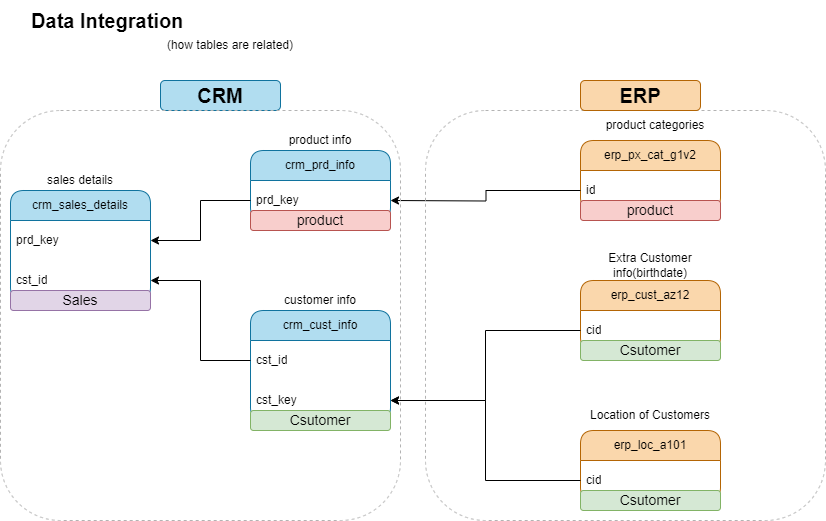

The diagram above was exported from draw.io. Its source (the exported page's mxGraphModel, read from the mxfile embedded in the PNG):
<mxGraphModel dx="1036" dy="614" grid="1" gridSize="10" guides="1" tooltips="1" connect="1" arrows="1" fold="1" page="1" pageScale="1" pageWidth="850" pageHeight="1100" math="0" shadow="0">
  <root>
    <mxCell id="0" />
    <mxCell id="1" parent="0" />
    <mxCell id="CbGTtOwukbh54GmAgvGX-1" value="Data Integration&amp;nbsp;" style="rounded=0;whiteSpace=wrap;html=1;fontStyle=1;fontSize=20;fillColor=none;strokeColor=none;" vertex="1" parent="1">
      <mxGeometry x="30" width="160" height="40" as="geometry" />
    </mxCell>
    <mxCell id="CbGTtOwukbh54GmAgvGX-2" value="(how tables are related)" style="rounded=0;whiteSpace=wrap;html=1;fillColor=none;strokeColor=none;" vertex="1" parent="1">
      <mxGeometry x="160" y="30" width="140" height="30" as="geometry" />
    </mxCell>
    <mxCell id="CbGTtOwukbh54GmAgvGX-3" value="crm_cust_info" style="swimlane;fontStyle=0;childLayout=stackLayout;horizontal=1;startSize=30;horizontalStack=0;resizeParent=1;resizeParentMax=0;resizeLast=0;collapsible=1;marginBottom=0;whiteSpace=wrap;html=1;rounded=1;fillColor=#b1ddf0;strokeColor=#10739e;" vertex="1" parent="1">
      <mxGeometry x="250" y="310" width="140" height="110" as="geometry" />
    </mxCell>
    <mxCell id="CbGTtOwukbh54GmAgvGX-4" value="cst_id" style="text;strokeColor=none;fillColor=none;align=left;verticalAlign=middle;spacingLeft=4;spacingRight=4;overflow=hidden;points=[[0,0.5],[1,0.5]];portConstraint=eastwest;rotatable=0;whiteSpace=wrap;html=1;" vertex="1" parent="CbGTtOwukbh54GmAgvGX-3">
      <mxGeometry y="30" width="140" height="40" as="geometry" />
    </mxCell>
    <mxCell id="CbGTtOwukbh54GmAgvGX-18" value="cst_key" style="text;strokeColor=none;fillColor=none;align=left;verticalAlign=middle;spacingLeft=4;spacingRight=4;overflow=hidden;points=[[0,0.5],[1,0.5]];portConstraint=eastwest;rotatable=0;whiteSpace=wrap;html=1;" vertex="1" parent="CbGTtOwukbh54GmAgvGX-3">
      <mxGeometry y="70" width="140" height="40" as="geometry" />
    </mxCell>
    <mxCell id="CbGTtOwukbh54GmAgvGX-7" value="customer info" style="text;html=1;align=center;verticalAlign=middle;whiteSpace=wrap;rounded=0;" vertex="1" parent="1">
      <mxGeometry x="280" y="290" width="80" height="20" as="geometry" />
    </mxCell>
    <mxCell id="CbGTtOwukbh54GmAgvGX-9" value="crm_prd_info" style="swimlane;fontStyle=0;childLayout=stackLayout;horizontal=1;startSize=30;horizontalStack=0;resizeParent=1;resizeParentMax=0;resizeLast=0;collapsible=1;marginBottom=0;whiteSpace=wrap;html=1;rounded=1;fillColor=#b1ddf0;strokeColor=#10739e;" vertex="1" parent="1">
      <mxGeometry x="250" y="150" width="140" height="70" as="geometry" />
    </mxCell>
    <mxCell id="CbGTtOwukbh54GmAgvGX-10" value="prd_key" style="text;strokeColor=none;fillColor=none;align=left;verticalAlign=middle;spacingLeft=4;spacingRight=4;overflow=hidden;points=[[0,0.5],[1,0.5]];portConstraint=eastwest;rotatable=0;whiteSpace=wrap;html=1;" vertex="1" parent="CbGTtOwukbh54GmAgvGX-9">
      <mxGeometry y="30" width="140" height="40" as="geometry" />
    </mxCell>
    <mxCell id="CbGTtOwukbh54GmAgvGX-11" value="product info" style="text;html=1;align=center;verticalAlign=middle;whiteSpace=wrap;rounded=0;" vertex="1" parent="1">
      <mxGeometry x="270" y="130" width="100" height="20" as="geometry" />
    </mxCell>
    <mxCell id="CbGTtOwukbh54GmAgvGX-12" value="crm_sales_details" style="swimlane;fontStyle=0;childLayout=stackLayout;horizontal=1;startSize=30;horizontalStack=0;resizeParent=1;resizeParentMax=0;resizeLast=0;collapsible=1;marginBottom=0;whiteSpace=wrap;html=1;rounded=1;fillColor=#b1ddf0;strokeColor=#10739e;" vertex="1" parent="1">
      <mxGeometry x="10" y="190" width="140" height="110" as="geometry" />
    </mxCell>
    <mxCell id="CbGTtOwukbh54GmAgvGX-13" value="prd_key" style="text;strokeColor=none;fillColor=none;align=left;verticalAlign=middle;spacingLeft=4;spacingRight=4;overflow=hidden;points=[[0,0.5],[1,0.5]];portConstraint=eastwest;rotatable=0;whiteSpace=wrap;html=1;" vertex="1" parent="CbGTtOwukbh54GmAgvGX-12">
      <mxGeometry y="30" width="140" height="40" as="geometry" />
    </mxCell>
    <mxCell id="CbGTtOwukbh54GmAgvGX-15" value="c&lt;span style=&quot;background-color: transparent; color: light-dark(rgb(0, 0, 0), rgb(255, 255, 255));&quot;&gt;st_id&lt;/span&gt;" style="text;strokeColor=none;fillColor=none;align=left;verticalAlign=middle;spacingLeft=4;spacingRight=4;overflow=hidden;points=[[0,0.5],[1,0.5]];portConstraint=eastwest;rotatable=0;whiteSpace=wrap;html=1;" vertex="1" parent="CbGTtOwukbh54GmAgvGX-12">
      <mxGeometry y="70" width="140" height="40" as="geometry" />
    </mxCell>
    <mxCell id="CbGTtOwukbh54GmAgvGX-14" value="sales details" style="text;html=1;align=center;verticalAlign=middle;whiteSpace=wrap;rounded=0;" vertex="1" parent="1">
      <mxGeometry x="30" y="170" width="100" height="20" as="geometry" />
    </mxCell>
    <mxCell id="CbGTtOwukbh54GmAgvGX-19" value="erp_cust_az12" style="swimlane;fontStyle=0;childLayout=stackLayout;horizontal=1;startSize=30;horizontalStack=0;resizeParent=1;resizeParentMax=0;resizeLast=0;collapsible=1;marginBottom=0;whiteSpace=wrap;html=1;rounded=1;fillColor=#fad7ac;strokeColor=#b46504;" vertex="1" parent="1">
      <mxGeometry x="580" y="280" width="140" height="70" as="geometry" />
    </mxCell>
    <mxCell id="CbGTtOwukbh54GmAgvGX-20" value="cid" style="text;strokeColor=none;fillColor=none;align=left;verticalAlign=middle;spacingLeft=4;spacingRight=4;overflow=hidden;points=[[0,0.5],[1,0.5]];portConstraint=eastwest;rotatable=0;whiteSpace=wrap;html=1;" vertex="1" parent="CbGTtOwukbh54GmAgvGX-19">
      <mxGeometry y="30" width="140" height="40" as="geometry" />
    </mxCell>
    <mxCell id="CbGTtOwukbh54GmAgvGX-21" style="edgeStyle=orthogonalEdgeStyle;rounded=0;orthogonalLoop=1;jettySize=auto;html=1;" edge="1" parent="1" source="CbGTtOwukbh54GmAgvGX-20" target="CbGTtOwukbh54GmAgvGX-18">
      <mxGeometry relative="1" as="geometry" />
    </mxCell>
    <mxCell id="CbGTtOwukbh54GmAgvGX-24" value="Extra Customer info(birthdate)" style="text;html=1;align=center;verticalAlign=middle;whiteSpace=wrap;rounded=0;" vertex="1" parent="1">
      <mxGeometry x="590" y="250" width="120" height="30" as="geometry" />
    </mxCell>
    <mxCell id="CbGTtOwukbh54GmAgvGX-25" value="erp_loc_a101" style="swimlane;fontStyle=0;childLayout=stackLayout;horizontal=1;startSize=30;horizontalStack=0;resizeParent=1;resizeParentMax=0;resizeLast=0;collapsible=1;marginBottom=0;whiteSpace=wrap;html=1;rounded=1;fillColor=#fad7ac;strokeColor=#b46504;" vertex="1" parent="1">
      <mxGeometry x="580" y="430" width="140" height="70" as="geometry" />
    </mxCell>
    <mxCell id="CbGTtOwukbh54GmAgvGX-26" value="cid" style="text;strokeColor=none;fillColor=none;align=left;verticalAlign=middle;spacingLeft=4;spacingRight=4;overflow=hidden;points=[[0,0.5],[1,0.5]];portConstraint=eastwest;rotatable=0;whiteSpace=wrap;html=1;" vertex="1" parent="CbGTtOwukbh54GmAgvGX-25">
      <mxGeometry y="30" width="140" height="40" as="geometry" />
    </mxCell>
    <mxCell id="CbGTtOwukbh54GmAgvGX-27" value="Location of Customers" style="text;html=1;align=center;verticalAlign=middle;whiteSpace=wrap;rounded=0;" vertex="1" parent="1">
      <mxGeometry x="585" y="400" width="130" height="30" as="geometry" />
    </mxCell>
    <mxCell id="CbGTtOwukbh54GmAgvGX-28" style="edgeStyle=orthogonalEdgeStyle;rounded=0;orthogonalLoop=1;jettySize=auto;html=1;" edge="1" parent="1" source="CbGTtOwukbh54GmAgvGX-26" target="CbGTtOwukbh54GmAgvGX-18">
      <mxGeometry relative="1" as="geometry" />
    </mxCell>
    <mxCell id="CbGTtOwukbh54GmAgvGX-31" value="product categories" style="text;html=1;align=center;verticalAlign=middle;whiteSpace=wrap;rounded=0;" vertex="1" parent="1">
      <mxGeometry x="595" y="110" width="120" height="30" as="geometry" />
    </mxCell>
    <mxCell id="CbGTtOwukbh54GmAgvGX-39" value="&lt;font style=&quot;font-size: 20px;&quot;&gt;&lt;b&gt;CRM&lt;/b&gt;&lt;/font&gt;" style="rounded=1;whiteSpace=wrap;html=1;fillColor=#b1ddf0;strokeColor=#10739e;" vertex="1" parent="1">
      <mxGeometry x="160" y="80" width="120" height="30" as="geometry" />
    </mxCell>
    <mxCell id="CbGTtOwukbh54GmAgvGX-42" value="erp_px_cat_g1v2" style="swimlane;fontStyle=0;childLayout=stackLayout;horizontal=1;startSize=30;horizontalStack=0;resizeParent=1;resizeParentMax=0;resizeLast=0;collapsible=1;marginBottom=0;whiteSpace=wrap;html=1;rounded=1;fillColor=#fad7ac;strokeColor=#b46504;" vertex="1" parent="1">
      <mxGeometry x="580" y="140" width="140" height="70" as="geometry" />
    </mxCell>
    <mxCell id="CbGTtOwukbh54GmAgvGX-45" value="id" style="text;strokeColor=none;fillColor=none;align=left;verticalAlign=middle;spacingLeft=4;spacingRight=4;overflow=hidden;points=[[0,0.5],[1,0.5]];portConstraint=eastwest;rotatable=0;whiteSpace=wrap;html=1;" vertex="1" parent="CbGTtOwukbh54GmAgvGX-42">
      <mxGeometry y="30" width="140" height="40" as="geometry" />
    </mxCell>
    <mxCell id="CbGTtOwukbh54GmAgvGX-46" style="edgeStyle=orthogonalEdgeStyle;rounded=0;orthogonalLoop=1;jettySize=auto;html=1;" edge="1" parent="1" source="CbGTtOwukbh54GmAgvGX-45">
      <mxGeometry relative="1" as="geometry">
        <mxPoint x="390" y="200" as="targetPoint" />
      </mxGeometry>
    </mxCell>
    <mxCell id="CbGTtOwukbh54GmAgvGX-47" value="" style="rounded=1;whiteSpace=wrap;html=1;fillColor=none;dashed=1;strokeColor=#B3B3B3;" vertex="1" parent="1">
      <mxGeometry x="425" y="110" width="400" height="410" as="geometry" />
    </mxCell>
    <mxCell id="CbGTtOwukbh54GmAgvGX-48" value="&lt;font style=&quot;font-size: 20px;&quot;&gt;&lt;b&gt;ERP&lt;/b&gt;&lt;/font&gt;" style="rounded=1;whiteSpace=wrap;html=1;fillColor=#fad7ac;strokeColor=#b46504;" vertex="1" parent="1">
      <mxGeometry x="580" y="80" width="120" height="30" as="geometry" />
    </mxCell>
    <mxCell id="AvYfht4cOIm3ethFXEvO-1" style="edgeStyle=orthogonalEdgeStyle;rounded=0;orthogonalLoop=1;jettySize=auto;html=1;entryX=1;entryY=0.5;entryDx=0;entryDy=0;" edge="1" parent="1" source="CbGTtOwukbh54GmAgvGX-10" target="CbGTtOwukbh54GmAgvGX-13">
      <mxGeometry relative="1" as="geometry" />
    </mxCell>
    <mxCell id="AvYfht4cOIm3ethFXEvO-3" style="edgeStyle=orthogonalEdgeStyle;rounded=0;orthogonalLoop=1;jettySize=auto;html=1;entryX=1;entryY=0.5;entryDx=0;entryDy=0;" edge="1" parent="1" source="CbGTtOwukbh54GmAgvGX-4" target="CbGTtOwukbh54GmAgvGX-15">
      <mxGeometry relative="1" as="geometry" />
    </mxCell>
    <mxCell id="AvYfht4cOIm3ethFXEvO-4" value="" style="rounded=1;whiteSpace=wrap;html=1;fillColor=none;dashed=1;strokeColor=#B3B3B3;" vertex="1" parent="1">
      <mxGeometry y="110" width="400" height="410" as="geometry" />
    </mxCell>
    <mxCell id="DvGVQ5ZgP_SnYFjBIXMV-1" value="Sales" style="rounded=1;whiteSpace=wrap;html=1;fontSize=14;fillColor=#e1d5e7;strokeColor=#9673a6;" vertex="1" parent="1">
      <mxGeometry x="10" y="290" width="140" height="20" as="geometry" />
    </mxCell>
    <mxCell id="DvGVQ5ZgP_SnYFjBIXMV-2" value="Csutomer" style="rounded=1;whiteSpace=wrap;html=1;fontSize=14;fillColor=#d5e8d4;strokeColor=#82b366;" vertex="1" parent="1">
      <mxGeometry x="250" y="410" width="140" height="20" as="geometry" />
    </mxCell>
    <mxCell id="DvGVQ5ZgP_SnYFjBIXMV-3" value="product" style="rounded=1;whiteSpace=wrap;html=1;fontSize=14;fillColor=#f8cecc;strokeColor=#b85450;" vertex="1" parent="1">
      <mxGeometry x="580" y="200" width="140" height="20" as="geometry" />
    </mxCell>
    <mxCell id="DvGVQ5ZgP_SnYFjBIXMV-4" value="product" style="rounded=1;whiteSpace=wrap;html=1;fontSize=14;fillColor=#f8cecc;strokeColor=#b85450;" vertex="1" parent="1">
      <mxGeometry x="250" y="210" width="140" height="20" as="geometry" />
    </mxCell>
    <mxCell id="DvGVQ5ZgP_SnYFjBIXMV-6" value="Csutomer" style="rounded=1;whiteSpace=wrap;html=1;fontSize=14;fillColor=#d5e8d4;strokeColor=#82b366;" vertex="1" parent="1">
      <mxGeometry x="580" y="490" width="140" height="20" as="geometry" />
    </mxCell>
    <mxCell id="DvGVQ5ZgP_SnYFjBIXMV-7" value="Csutomer" style="rounded=1;whiteSpace=wrap;html=1;fontSize=14;fillColor=#d5e8d4;strokeColor=#82b366;" vertex="1" parent="1">
      <mxGeometry x="580" y="340" width="140" height="20" as="geometry" />
    </mxCell>
  </root>
</mxGraphModel>